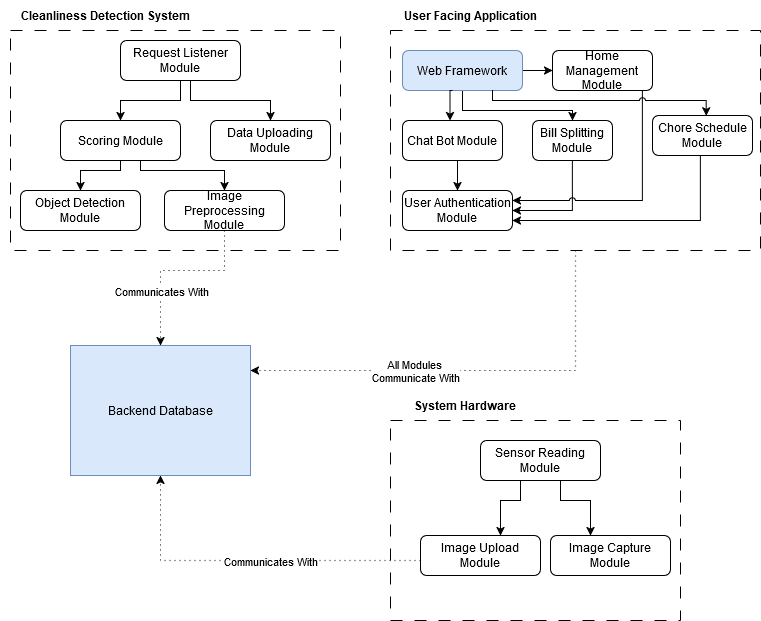

The diagram above was exported from draw.io. Its source (the exported page's mxGraphModel, read from the mxfile embedded in the PNG):
<mxGraphModel dx="1434" dy="754" grid="1" gridSize="10" guides="1" tooltips="1" connect="1" arrows="1" fold="1" page="1" pageScale="1" pageWidth="827" pageHeight="1169" math="0" shadow="0">
  <root>
    <mxCell id="WIyWlLk6GJQsqaUBKTNV-0" />
    <mxCell id="WIyWlLk6GJQsqaUBKTNV-1" parent="WIyWlLk6GJQsqaUBKTNV-0" />
    <mxCell id="mhQoCsffmw3vo66EtxfC-55" value="" style="edgeStyle=orthogonalEdgeStyle;rounded=0;orthogonalLoop=1;jettySize=auto;html=1;dashed=1;dashPattern=1 4;" edge="1" parent="WIyWlLk6GJQsqaUBKTNV-1" source="mhQoCsffmw3vo66EtxfC-27" target="mhQoCsffmw3vo66EtxfC-54">
      <mxGeometry relative="1" as="geometry">
        <Array as="points">
          <mxPoint x="615" y="380" />
        </Array>
      </mxGeometry>
    </mxCell>
    <mxCell id="mhQoCsffmw3vo66EtxfC-60" value="&lt;div&gt;All Modules&amp;nbsp;&lt;/div&gt;&lt;div&gt;Communicate With &lt;/div&gt;" style="edgeLabel;html=1;align=center;verticalAlign=middle;resizable=0;points=[];" vertex="1" connectable="0" parent="mhQoCsffmw3vo66EtxfC-55">
      <mxGeometry x="-0.2736" relative="1" as="geometry">
        <mxPoint x="-119" as="offset" />
      </mxGeometry>
    </mxCell>
    <mxCell id="mhQoCsffmw3vo66EtxfC-27" value="" style="rounded=0;whiteSpace=wrap;html=1;dashed=1;dashPattern=12 12;" vertex="1" parent="WIyWlLk6GJQsqaUBKTNV-1">
      <mxGeometry x="430" y="40" width="370" height="220" as="geometry" />
    </mxCell>
    <mxCell id="mhQoCsffmw3vo66EtxfC-45" style="edgeStyle=orthogonalEdgeStyle;rounded=0;orthogonalLoop=1;jettySize=auto;html=1;entryX=1;entryY=0.75;entryDx=0;entryDy=0;" edge="1" parent="WIyWlLk6GJQsqaUBKTNV-1" source="mhQoCsffmw3vo66EtxfC-7" target="mhQoCsffmw3vo66EtxfC-10">
      <mxGeometry relative="1" as="geometry">
        <Array as="points">
          <mxPoint x="740" y="230" />
        </Array>
      </mxGeometry>
    </mxCell>
    <mxCell id="mhQoCsffmw3vo66EtxfC-7" value="Chore Schedule Module" style="rounded=1;whiteSpace=wrap;html=1;fontSize=12;glass=0;strokeWidth=1;shadow=0;" vertex="1" parent="WIyWlLk6GJQsqaUBKTNV-1">
      <mxGeometry x="692" y="125" width="100" height="40" as="geometry" />
    </mxCell>
    <mxCell id="mhQoCsffmw3vo66EtxfC-43" value="" style="edgeStyle=orthogonalEdgeStyle;rounded=0;orthogonalLoop=1;jettySize=auto;html=1;" edge="1" parent="WIyWlLk6GJQsqaUBKTNV-1" source="mhQoCsffmw3vo66EtxfC-8" target="mhQoCsffmw3vo66EtxfC-10">
      <mxGeometry relative="1" as="geometry">
        <Array as="points">
          <mxPoint x="497" y="180" />
          <mxPoint x="497" y="180" />
        </Array>
      </mxGeometry>
    </mxCell>
    <mxCell id="mhQoCsffmw3vo66EtxfC-8" value="Chat Bot Module" style="rounded=1;whiteSpace=wrap;html=1;fontSize=12;glass=0;strokeWidth=1;shadow=0;" vertex="1" parent="WIyWlLk6GJQsqaUBKTNV-1">
      <mxGeometry x="442" y="130" width="100" height="40" as="geometry" />
    </mxCell>
    <mxCell id="mhQoCsffmw3vo66EtxfC-44" style="edgeStyle=orthogonalEdgeStyle;rounded=0;orthogonalLoop=1;jettySize=auto;html=1;entryX=1;entryY=0.5;entryDx=0;entryDy=0;" edge="1" parent="WIyWlLk6GJQsqaUBKTNV-1" source="mhQoCsffmw3vo66EtxfC-9" target="mhQoCsffmw3vo66EtxfC-10">
      <mxGeometry relative="1" as="geometry">
        <Array as="points">
          <mxPoint x="612" y="220" />
        </Array>
      </mxGeometry>
    </mxCell>
    <mxCell id="mhQoCsffmw3vo66EtxfC-9" value="Bill Splitting Module" style="rounded=1;whiteSpace=wrap;html=1;fontSize=12;glass=0;strokeWidth=1;shadow=0;" vertex="1" parent="WIyWlLk6GJQsqaUBKTNV-1">
      <mxGeometry x="572" y="130" width="80" height="40" as="geometry" />
    </mxCell>
    <mxCell id="mhQoCsffmw3vo66EtxfC-10" value="User Authentication Module" style="rounded=1;whiteSpace=wrap;html=1;fontSize=12;glass=0;strokeWidth=1;shadow=0;" vertex="1" parent="WIyWlLk6GJQsqaUBKTNV-1">
      <mxGeometry x="442" y="200" width="110" height="40" as="geometry" />
    </mxCell>
    <mxCell id="mhQoCsffmw3vo66EtxfC-46" style="edgeStyle=orthogonalEdgeStyle;rounded=0;orthogonalLoop=1;jettySize=auto;html=1;entryX=1;entryY=0.25;entryDx=0;entryDy=0;jumpStyle=arc;" edge="1" parent="WIyWlLk6GJQsqaUBKTNV-1" source="mhQoCsffmw3vo66EtxfC-11" target="mhQoCsffmw3vo66EtxfC-10">
      <mxGeometry relative="1" as="geometry">
        <Array as="points">
          <mxPoint x="682" y="210" />
        </Array>
      </mxGeometry>
    </mxCell>
    <mxCell id="mhQoCsffmw3vo66EtxfC-11" value="Home Management Module" style="rounded=1;whiteSpace=wrap;html=1;fontSize=12;glass=0;strokeWidth=1;shadow=0;" vertex="1" parent="WIyWlLk6GJQsqaUBKTNV-1">
      <mxGeometry x="592" y="60" width="100" height="40" as="geometry" />
    </mxCell>
    <mxCell id="mhQoCsffmw3vo66EtxfC-40" style="edgeStyle=orthogonalEdgeStyle;rounded=0;orthogonalLoop=1;jettySize=auto;html=1;exitX=0.5;exitY=1;exitDx=0;exitDy=0;" edge="1" parent="WIyWlLk6GJQsqaUBKTNV-1" source="mhQoCsffmw3vo66EtxfC-30" target="mhQoCsffmw3vo66EtxfC-9">
      <mxGeometry relative="1" as="geometry">
        <Array as="points">
          <mxPoint x="502" y="120" />
          <mxPoint x="612" y="120" />
        </Array>
      </mxGeometry>
    </mxCell>
    <mxCell id="mhQoCsffmw3vo66EtxfC-42" value="" style="edgeStyle=orthogonalEdgeStyle;rounded=0;orthogonalLoop=1;jettySize=auto;html=1;" edge="1" parent="WIyWlLk6GJQsqaUBKTNV-1" source="mhQoCsffmw3vo66EtxfC-30" target="mhQoCsffmw3vo66EtxfC-11">
      <mxGeometry relative="1" as="geometry" />
    </mxCell>
    <mxCell id="mhQoCsffmw3vo66EtxfC-30" value="Web Framework" style="rounded=1;whiteSpace=wrap;html=1;fontSize=12;glass=0;strokeWidth=1;shadow=0;fillColor=#dae8fc;strokeColor=#6c8ebf;" vertex="1" parent="WIyWlLk6GJQsqaUBKTNV-1">
      <mxGeometry x="442" y="60" width="120" height="40" as="geometry" />
    </mxCell>
    <mxCell id="mhQoCsffmw3vo66EtxfC-39" style="edgeStyle=orthogonalEdgeStyle;rounded=0;orthogonalLoop=1;jettySize=auto;html=1;entryX=0.475;entryY=0;entryDx=0;entryDy=0;entryPerimeter=0;" edge="1" parent="WIyWlLk6GJQsqaUBKTNV-1" target="mhQoCsffmw3vo66EtxfC-8">
      <mxGeometry relative="1" as="geometry">
        <mxPoint x="492" y="100" as="sourcePoint" />
      </mxGeometry>
    </mxCell>
    <mxCell id="mhQoCsffmw3vo66EtxfC-41" style="edgeStyle=orthogonalEdgeStyle;rounded=0;orthogonalLoop=1;jettySize=auto;html=1;exitX=0.75;exitY=1;exitDx=0;exitDy=0;entryX=0.537;entryY=0.009;entryDx=0;entryDy=0;entryPerimeter=0;jumpStyle=arc;" edge="1" parent="WIyWlLk6GJQsqaUBKTNV-1" source="mhQoCsffmw3vo66EtxfC-30" target="mhQoCsffmw3vo66EtxfC-7">
      <mxGeometry relative="1" as="geometry">
        <Array as="points">
          <mxPoint x="532" y="110" />
          <mxPoint x="746" y="110" />
          <mxPoint x="746" y="125" />
        </Array>
      </mxGeometry>
    </mxCell>
    <mxCell id="mhQoCsffmw3vo66EtxfC-47" value="" style="group" vertex="1" connectable="0" parent="WIyWlLk6GJQsqaUBKTNV-1">
      <mxGeometry x="420" y="430" width="310" height="200" as="geometry" />
    </mxCell>
    <mxCell id="mhQoCsffmw3vo66EtxfC-24" value="" style="rounded=0;whiteSpace=wrap;html=1;dashed=1;dashPattern=12 12;" vertex="1" parent="mhQoCsffmw3vo66EtxfC-47">
      <mxGeometry x="10" width="290" height="200" as="geometry" />
    </mxCell>
    <mxCell id="mhQoCsffmw3vo66EtxfC-25" value="" style="edgeStyle=orthogonalEdgeStyle;rounded=0;orthogonalLoop=1;jettySize=auto;html=1;" edge="1" parent="mhQoCsffmw3vo66EtxfC-47" source="WIyWlLk6GJQsqaUBKTNV-3" target="mhQoCsffmw3vo66EtxfC-0">
      <mxGeometry relative="1" as="geometry">
        <Array as="points">
          <mxPoint x="180" y="80" />
          <mxPoint x="210" y="80" />
        </Array>
      </mxGeometry>
    </mxCell>
    <mxCell id="mhQoCsffmw3vo66EtxfC-26" style="edgeStyle=orthogonalEdgeStyle;rounded=0;orthogonalLoop=1;jettySize=auto;html=1;exitX=0.75;exitY=1;exitDx=0;exitDy=0;" edge="1" parent="mhQoCsffmw3vo66EtxfC-47" source="WIyWlLk6GJQsqaUBKTNV-3" target="mhQoCsffmw3vo66EtxfC-1">
      <mxGeometry relative="1" as="geometry">
        <Array as="points">
          <mxPoint x="140" y="60" />
          <mxPoint x="140" y="80" />
          <mxPoint x="120" y="80" />
        </Array>
      </mxGeometry>
    </mxCell>
    <mxCell id="WIyWlLk6GJQsqaUBKTNV-3" value="Sensor Reading Module" style="rounded=1;whiteSpace=wrap;html=1;fontSize=12;glass=0;strokeWidth=1;shadow=0;" parent="mhQoCsffmw3vo66EtxfC-47" vertex="1">
      <mxGeometry x="100" y="20" width="120" height="40" as="geometry" />
    </mxCell>
    <mxCell id="mhQoCsffmw3vo66EtxfC-0" value="Image Capture Module" style="rounded=1;whiteSpace=wrap;html=1;fontSize=12;glass=0;strokeWidth=1;shadow=0;" vertex="1" parent="mhQoCsffmw3vo66EtxfC-47">
      <mxGeometry x="170" y="115" width="120" height="40" as="geometry" />
    </mxCell>
    <mxCell id="mhQoCsffmw3vo66EtxfC-1" value="&lt;div&gt;Image Upload Module&lt;/div&gt;" style="rounded=1;whiteSpace=wrap;html=1;fontSize=12;glass=0;strokeWidth=1;shadow=0;" vertex="1" parent="mhQoCsffmw3vo66EtxfC-47">
      <mxGeometry x="40" y="115" width="120" height="40" as="geometry" />
    </mxCell>
    <mxCell id="mhQoCsffmw3vo66EtxfC-48" value="&lt;b&gt;User Facing Application&lt;/b&gt;" style="text;html=1;align=center;verticalAlign=middle;resizable=0;points=[];autosize=1;strokeColor=none;fillColor=none;" vertex="1" parent="WIyWlLk6GJQsqaUBKTNV-1">
      <mxGeometry x="430" y="10" width="160" height="30" as="geometry" />
    </mxCell>
    <mxCell id="mhQoCsffmw3vo66EtxfC-49" value="&lt;b&gt;System Hardware&lt;br&gt;&lt;/b&gt;" style="text;html=1;align=center;verticalAlign=middle;resizable=0;points=[];autosize=1;strokeColor=none;fillColor=none;" vertex="1" parent="WIyWlLk6GJQsqaUBKTNV-1">
      <mxGeometry x="439" y="400" width="130" height="30" as="geometry" />
    </mxCell>
    <mxCell id="mhQoCsffmw3vo66EtxfC-51" value="" style="group" vertex="1" connectable="0" parent="WIyWlLk6GJQsqaUBKTNV-1">
      <mxGeometry x="40" y="10" width="360" height="250" as="geometry" />
    </mxCell>
    <mxCell id="mhQoCsffmw3vo66EtxfC-15" value="" style="rounded=0;whiteSpace=wrap;html=1;dashed=1;dashPattern=12 12;" vertex="1" parent="mhQoCsffmw3vo66EtxfC-51">
      <mxGeometry x="10" y="30" width="330" height="220" as="geometry" />
    </mxCell>
    <mxCell id="mhQoCsffmw3vo66EtxfC-2" value="&lt;div&gt;Image Preprocessing Module&lt;/div&gt;" style="rounded=1;whiteSpace=wrap;html=1;fontSize=12;glass=0;strokeWidth=1;shadow=0;" vertex="1" parent="mhQoCsffmw3vo66EtxfC-51">
      <mxGeometry x="164" y="190" width="120" height="40" as="geometry" />
    </mxCell>
    <mxCell id="mhQoCsffmw3vo66EtxfC-3" value="Object Detection Module" style="rounded=1;whiteSpace=wrap;html=1;fontSize=12;glass=0;strokeWidth=1;shadow=0;" vertex="1" parent="mhQoCsffmw3vo66EtxfC-51">
      <mxGeometry x="20" y="190" width="120" height="40" as="geometry" />
    </mxCell>
    <mxCell id="mhQoCsffmw3vo66EtxfC-21" style="edgeStyle=orthogonalEdgeStyle;rounded=0;orthogonalLoop=1;jettySize=auto;html=1;" edge="1" parent="mhQoCsffmw3vo66EtxfC-51" source="mhQoCsffmw3vo66EtxfC-4" target="mhQoCsffmw3vo66EtxfC-3">
      <mxGeometry relative="1" as="geometry">
        <Array as="points">
          <mxPoint x="120" y="170" />
          <mxPoint x="80" y="170" />
        </Array>
      </mxGeometry>
    </mxCell>
    <mxCell id="mhQoCsffmw3vo66EtxfC-22" style="edgeStyle=orthogonalEdgeStyle;rounded=0;orthogonalLoop=1;jettySize=auto;html=1;exitX=0.5;exitY=1;exitDx=0;exitDy=0;" edge="1" parent="mhQoCsffmw3vo66EtxfC-51" source="mhQoCsffmw3vo66EtxfC-4" target="mhQoCsffmw3vo66EtxfC-2">
      <mxGeometry relative="1" as="geometry">
        <Array as="points">
          <mxPoint x="140" y="150" />
          <mxPoint x="140" y="170" />
          <mxPoint x="224" y="170" />
        </Array>
      </mxGeometry>
    </mxCell>
    <mxCell id="mhQoCsffmw3vo66EtxfC-4" value="Scoring Module" style="rounded=1;whiteSpace=wrap;html=1;fontSize=12;glass=0;strokeWidth=1;shadow=0;" vertex="1" parent="mhQoCsffmw3vo66EtxfC-51">
      <mxGeometry x="60" y="120" width="120" height="40" as="geometry" />
    </mxCell>
    <mxCell id="mhQoCsffmw3vo66EtxfC-16" style="edgeStyle=orthogonalEdgeStyle;rounded=0;orthogonalLoop=1;jettySize=auto;html=1;" edge="1" parent="mhQoCsffmw3vo66EtxfC-51" source="mhQoCsffmw3vo66EtxfC-5" target="mhQoCsffmw3vo66EtxfC-4">
      <mxGeometry relative="1" as="geometry" />
    </mxCell>
    <mxCell id="mhQoCsffmw3vo66EtxfC-18" style="edgeStyle=orthogonalEdgeStyle;rounded=0;orthogonalLoop=1;jettySize=auto;html=1;exitX=0.5;exitY=1;exitDx=0;exitDy=0;" edge="1" parent="mhQoCsffmw3vo66EtxfC-51" source="mhQoCsffmw3vo66EtxfC-5" target="mhQoCsffmw3vo66EtxfC-6">
      <mxGeometry relative="1" as="geometry">
        <Array as="points">
          <mxPoint x="190" y="80" />
          <mxPoint x="190" y="100" />
          <mxPoint x="270" y="100" />
        </Array>
      </mxGeometry>
    </mxCell>
    <mxCell id="mhQoCsffmw3vo66EtxfC-5" value="Request Listener Module" style="rounded=1;whiteSpace=wrap;html=1;fontSize=12;glass=0;strokeWidth=1;shadow=0;" vertex="1" parent="mhQoCsffmw3vo66EtxfC-51">
      <mxGeometry x="120" y="40" width="120" height="40" as="geometry" />
    </mxCell>
    <mxCell id="mhQoCsffmw3vo66EtxfC-6" value="Data Uploading Module" style="rounded=1;whiteSpace=wrap;html=1;fontSize=12;glass=0;strokeWidth=1;shadow=0;" vertex="1" parent="mhQoCsffmw3vo66EtxfC-51">
      <mxGeometry x="210" y="120" width="120" height="40" as="geometry" />
    </mxCell>
    <mxCell id="mhQoCsffmw3vo66EtxfC-50" value="&lt;b&gt;Cleanliness Detection System&lt;br&gt;&lt;/b&gt;" style="text;html=1;align=center;verticalAlign=middle;resizable=0;points=[];autosize=1;strokeColor=none;fillColor=none;" vertex="1" parent="mhQoCsffmw3vo66EtxfC-51">
      <mxGeometry x="10" width="190" height="30" as="geometry" />
    </mxCell>
    <mxCell id="mhQoCsffmw3vo66EtxfC-54" value="Backend Database" style="rounded=0;whiteSpace=wrap;html=1;fillColor=#dae8fc;strokeColor=#6c8ebf;" vertex="1" parent="WIyWlLk6GJQsqaUBKTNV-1">
      <mxGeometry x="110" y="355" width="180" height="130" as="geometry" />
    </mxCell>
    <mxCell id="mhQoCsffmw3vo66EtxfC-56" style="edgeStyle=orthogonalEdgeStyle;rounded=0;orthogonalLoop=1;jettySize=auto;html=1;entryX=0.5;entryY=0;entryDx=0;entryDy=0;dashed=1;dashPattern=1 4;" edge="1" parent="WIyWlLk6GJQsqaUBKTNV-1" source="mhQoCsffmw3vo66EtxfC-2" target="mhQoCsffmw3vo66EtxfC-54">
      <mxGeometry relative="1" as="geometry">
        <Array as="points">
          <mxPoint x="264" y="280" />
          <mxPoint x="200" y="280" />
        </Array>
      </mxGeometry>
    </mxCell>
    <mxCell id="mhQoCsffmw3vo66EtxfC-59" value="Communicates With" style="edgeLabel;html=1;align=center;verticalAlign=middle;resizable=0;points=[];" vertex="1" connectable="0" parent="mhQoCsffmw3vo66EtxfC-56">
      <mxGeometry x="0.2679" y="-2" relative="1" as="geometry">
        <mxPoint x="2" y="11" as="offset" />
      </mxGeometry>
    </mxCell>
    <mxCell id="mhQoCsffmw3vo66EtxfC-58" style="edgeStyle=orthogonalEdgeStyle;rounded=0;orthogonalLoop=1;jettySize=auto;html=1;entryX=0.5;entryY=1;entryDx=0;entryDy=0;dashed=1;dashPattern=1 4;" edge="1" parent="WIyWlLk6GJQsqaUBKTNV-1" source="mhQoCsffmw3vo66EtxfC-1" target="mhQoCsffmw3vo66EtxfC-54">
      <mxGeometry relative="1" as="geometry">
        <Array as="points">
          <mxPoint x="200" y="570" />
        </Array>
      </mxGeometry>
    </mxCell>
    <mxCell id="mhQoCsffmw3vo66EtxfC-63" value="Communicates With" style="edgeLabel;html=1;align=center;verticalAlign=middle;resizable=0;points=[];" vertex="1" connectable="0" parent="mhQoCsffmw3vo66EtxfC-58">
      <mxGeometry x="-0.1232" y="5" relative="1" as="geometry">
        <mxPoint y="-5" as="offset" />
      </mxGeometry>
    </mxCell>
  </root>
</mxGraphModel>